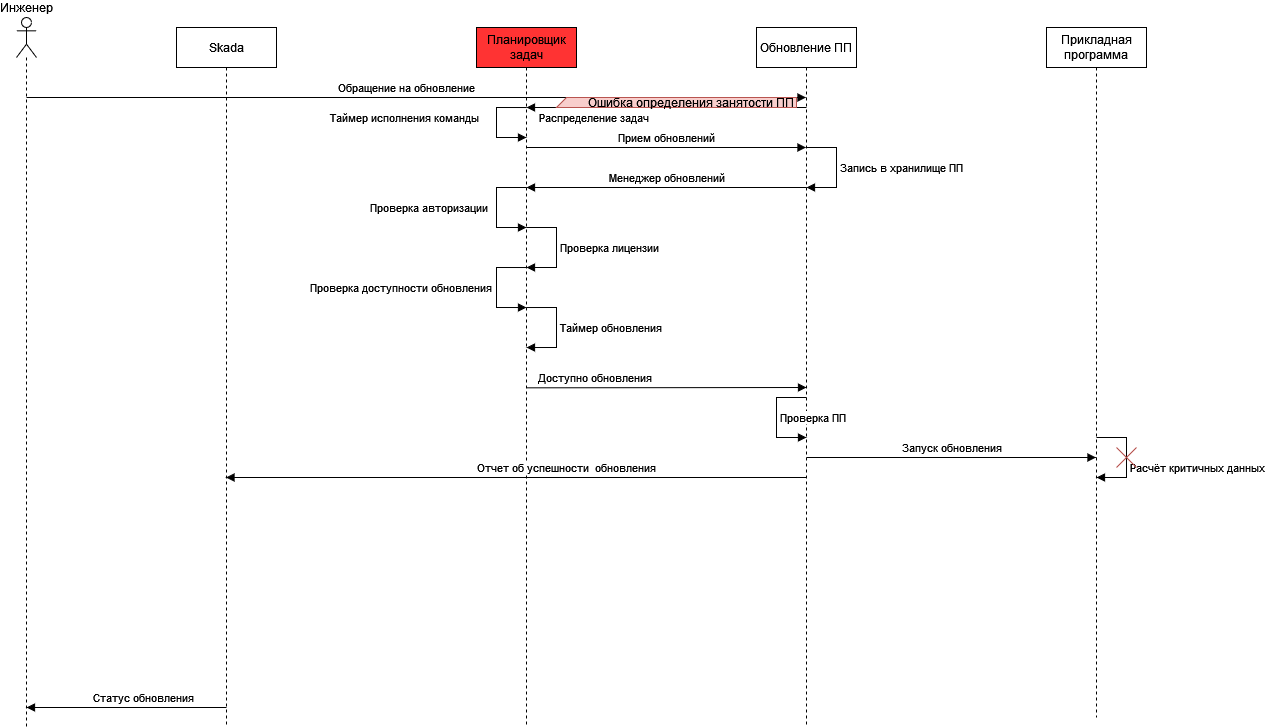

The diagram above was exported from draw.io. Its source (the exported page's mxGraphModel, read from the mxfile embedded in the PNG):
<mxGraphModel dx="2901" dy="1114" grid="1" gridSize="10" guides="0" tooltips="1" connect="0" arrows="0" fold="1" page="1" pageScale="1" pageWidth="827" pageHeight="1169" math="0" shadow="0">
  <root>
    <mxCell id="0" />
    <mxCell id="1" parent="0" />
    <mxCell id="i4kc8_Scuvwa3Elo_uKP-6" value="Инженер" style="shape=umlLifeline;perimeter=lifelinePerimeter;whiteSpace=wrap;html=1;container=1;dropTarget=0;collapsible=0;recursiveResize=0;outlineConnect=0;portConstraint=eastwest;newEdgeStyle={&quot;edgeStyle&quot;:&quot;elbowEdgeStyle&quot;,&quot;elbow&quot;:&quot;vertical&quot;,&quot;curved&quot;:0,&quot;rounded&quot;:0};participant=umlActor;size=40;labelPosition=center;verticalLabelPosition=top;align=center;verticalAlign=bottom;rounded=0;" parent="1" vertex="1">
      <mxGeometry x="-10" y="20" width="20" height="710" as="geometry" />
    </mxCell>
    <mxCell id="i4kc8_Scuvwa3Elo_uKP-7" value="Skada" style="shape=umlLifeline;perimeter=lifelinePerimeter;whiteSpace=wrap;html=1;container=1;dropTarget=0;collapsible=0;recursiveResize=0;outlineConnect=0;portConstraint=eastwest;newEdgeStyle={&quot;edgeStyle&quot;:&quot;elbowEdgeStyle&quot;,&quot;elbow&quot;:&quot;vertical&quot;,&quot;curved&quot;:0,&quot;rounded&quot;:0};" parent="1" vertex="1">
      <mxGeometry x="150" y="30" width="100" height="700" as="geometry" />
    </mxCell>
    <mxCell id="i4kc8_Scuvwa3Elo_uKP-8" value="Планировщик задач" style="shape=umlLifeline;perimeter=lifelinePerimeter;whiteSpace=wrap;html=1;container=1;dropTarget=0;collapsible=0;recursiveResize=0;outlineConnect=0;portConstraint=eastwest;newEdgeStyle={&quot;edgeStyle&quot;:&quot;elbowEdgeStyle&quot;,&quot;elbow&quot;:&quot;vertical&quot;,&quot;curved&quot;:0,&quot;rounded&quot;:0};fillColor=#FF3333;" parent="1" vertex="1">
      <mxGeometry x="450" y="30" width="100" height="700" as="geometry" />
    </mxCell>
    <mxCell id="i4kc8_Scuvwa3Elo_uKP-9" value="Обновление ПП" style="shape=umlLifeline;perimeter=lifelinePerimeter;whiteSpace=wrap;html=1;container=1;dropTarget=0;collapsible=0;recursiveResize=0;outlineConnect=0;portConstraint=eastwest;newEdgeStyle={&quot;edgeStyle&quot;:&quot;elbowEdgeStyle&quot;,&quot;elbow&quot;:&quot;vertical&quot;,&quot;curved&quot;:0,&quot;rounded&quot;:0};" parent="1" vertex="1">
      <mxGeometry x="730" y="30" width="100" height="700" as="geometry" />
    </mxCell>
    <mxCell id="i4kc8_Scuvwa3Elo_uKP-10" value="Прикладная программа" style="shape=umlLifeline;perimeter=lifelinePerimeter;whiteSpace=wrap;html=1;container=1;dropTarget=0;collapsible=0;recursiveResize=0;outlineConnect=0;portConstraint=eastwest;newEdgeStyle={&quot;edgeStyle&quot;:&quot;elbowEdgeStyle&quot;,&quot;elbow&quot;:&quot;vertical&quot;,&quot;curved&quot;:0,&quot;rounded&quot;:0};" parent="1" vertex="1">
      <mxGeometry x="1020" y="30" width="100" height="690" as="geometry" />
    </mxCell>
    <mxCell id="i4kc8_Scuvwa3Elo_uKP-11" value="Прием обновлений" style="html=1;verticalAlign=bottom;endArrow=block;edgeStyle=elbowEdgeStyle;elbow=vertical;curved=0;rounded=0;" parent="1" target="i4kc8_Scuvwa3Elo_uKP-9" edge="1">
      <mxGeometry x="0.0018" width="80" relative="1" as="geometry">
        <mxPoint x="500" y="150" as="sourcePoint" />
        <mxPoint x="300" y="150" as="targetPoint" />
        <Array as="points">
          <mxPoint x="500" y="150" />
        </Array>
        <mxPoint as="offset" />
      </mxGeometry>
    </mxCell>
    <mxCell id="i4kc8_Scuvwa3Elo_uKP-13" value="Менеджер обновлений" style="html=1;verticalAlign=bottom;endArrow=block;edgeStyle=elbowEdgeStyle;elbow=vertical;curved=0;rounded=0;" parent="1" edge="1">
      <mxGeometry width="80" relative="1" as="geometry">
        <mxPoint x="780" y="190" as="sourcePoint" />
        <mxPoint x="500" y="190" as="targetPoint" />
        <mxPoint as="offset" />
      </mxGeometry>
    </mxCell>
    <mxCell id="i4kc8_Scuvwa3Elo_uKP-16" value="Запись в хранилище ПП" style="html=1;align=left;spacingLeft=2;endArrow=block;rounded=0;edgeStyle=orthogonalEdgeStyle;curved=0;rounded=0;" parent="1" edge="1">
      <mxGeometry relative="1" as="geometry">
        <mxPoint x="780" y="150" as="sourcePoint" />
        <Array as="points">
          <mxPoint x="810" y="150" />
          <mxPoint x="810" y="190" />
        </Array>
        <mxPoint x="780" y="190" as="targetPoint" />
      </mxGeometry>
    </mxCell>
    <mxCell id="i4kc8_Scuvwa3Elo_uKP-17" value="Проверка авторизации" style="html=1;align=left;spacingLeft=2;endArrow=block;rounded=0;edgeStyle=orthogonalEdgeStyle;curved=0;rounded=0;" parent="1" edge="1">
      <mxGeometry x="0.0007" y="-130" relative="1" as="geometry">
        <mxPoint x="500" y="190" as="sourcePoint" />
        <Array as="points">
          <mxPoint x="470" y="190" />
          <mxPoint x="470" y="230" />
        </Array>
        <mxPoint x="500" y="230" as="targetPoint" />
        <mxPoint as="offset" />
      </mxGeometry>
    </mxCell>
    <mxCell id="i4kc8_Scuvwa3Elo_uKP-18" value="Проверка лицензии" style="html=1;align=left;spacingLeft=2;endArrow=block;rounded=0;edgeStyle=orthogonalEdgeStyle;curved=0;rounded=0;" parent="1" edge="1">
      <mxGeometry relative="1" as="geometry">
        <mxPoint x="500" y="230" as="sourcePoint" />
        <Array as="points">
          <mxPoint x="530" y="230" />
          <mxPoint x="530" y="270" />
        </Array>
        <mxPoint x="500" y="270" as="targetPoint" />
      </mxGeometry>
    </mxCell>
    <mxCell id="i4kc8_Scuvwa3Elo_uKP-19" value="Проверка доступности обновления" style="html=1;align=left;spacingLeft=2;endArrow=block;rounded=0;edgeStyle=orthogonalEdgeStyle;curved=0;rounded=0;" parent="1" edge="1">
      <mxGeometry x="0.0007" y="-190" relative="1" as="geometry">
        <mxPoint x="500" y="270.03" as="sourcePoint" />
        <Array as="points">
          <mxPoint x="470" y="270.03" />
          <mxPoint x="470" y="310.03" />
        </Array>
        <mxPoint x="500" y="310.03" as="targetPoint" />
        <mxPoint as="offset" />
      </mxGeometry>
    </mxCell>
    <mxCell id="i4kc8_Scuvwa3Elo_uKP-20" value="Таймер обновления" style="html=1;align=left;spacingLeft=2;endArrow=block;rounded=0;edgeStyle=orthogonalEdgeStyle;curved=0;rounded=0;" parent="1" edge="1">
      <mxGeometry relative="1" as="geometry">
        <mxPoint x="500" y="310.03" as="sourcePoint" />
        <Array as="points">
          <mxPoint x="530" y="310.03" />
          <mxPoint x="530" y="350.03" />
        </Array>
        <mxPoint x="500" y="350.03" as="targetPoint" />
      </mxGeometry>
    </mxCell>
    <mxCell id="i4kc8_Scuvwa3Elo_uKP-24" value="Проверка ПП" style="html=1;align=left;spacingLeft=2;endArrow=block;rounded=0;edgeStyle=orthogonalEdgeStyle;curved=0;rounded=0;" parent="1" edge="1">
      <mxGeometry relative="1" as="geometry">
        <mxPoint x="780" y="400" as="sourcePoint" />
        <Array as="points">
          <mxPoint x="750" y="400" />
          <mxPoint x="750" y="440" />
        </Array>
        <mxPoint x="780" y="440" as="targetPoint" />
      </mxGeometry>
    </mxCell>
    <mxCell id="i4kc8_Scuvwa3Elo_uKP-25" value="Запуск обновления" style="html=1;verticalAlign=bottom;endArrow=block;edgeStyle=elbowEdgeStyle;elbow=vertical;curved=0;rounded=0;" parent="1" target="i4kc8_Scuvwa3Elo_uKP-10" edge="1">
      <mxGeometry width="80" relative="1" as="geometry">
        <mxPoint x="780" y="460" as="sourcePoint" />
        <mxPoint x="1060" y="330.00000000000006" as="targetPoint" />
        <mxPoint as="offset" />
        <Array as="points">
          <mxPoint x="870" y="460" />
          <mxPoint x="840" y="440" />
        </Array>
      </mxGeometry>
    </mxCell>
    <mxCell id="i4kc8_Scuvwa3Elo_uKP-26" value="Отчет об успешности&amp;nbsp; обновления" style="html=1;verticalAlign=bottom;endArrow=block;edgeStyle=elbowEdgeStyle;elbow=vertical;curved=0;rounded=0;" parent="1" target="i4kc8_Scuvwa3Elo_uKP-7" edge="1">
      <mxGeometry x="-0.1731" width="80" relative="1" as="geometry">
        <mxPoint x="780" y="480" as="sourcePoint" />
        <mxPoint x="810" y="370" as="targetPoint" />
        <mxPoint as="offset" />
        <Array as="points">
          <mxPoint x="690" y="480" />
          <mxPoint x="780" y="470" />
          <mxPoint x="950" y="370" />
        </Array>
      </mxGeometry>
    </mxCell>
    <mxCell id="i4kc8_Scuvwa3Elo_uKP-27" value="Доступно обновления" style="html=1;verticalAlign=bottom;endArrow=block;edgeStyle=elbowEdgeStyle;elbow=vertical;curved=0;rounded=0;" parent="1" edge="1">
      <mxGeometry x="-0.5166" width="80" relative="1" as="geometry">
        <mxPoint x="500" y="390.33000000000004" as="sourcePoint" />
        <mxPoint x="780" y="390" as="targetPoint" />
        <mxPoint as="offset" />
      </mxGeometry>
    </mxCell>
    <mxCell id="GT5GKizB5VqyqDgrD3Aa-1" value="Обращение на обновление" style="html=1;verticalAlign=bottom;endArrow=block;edgeStyle=elbowEdgeStyle;elbow=vertical;curved=0;rounded=0;" parent="1" target="i4kc8_Scuvwa3Elo_uKP-9" edge="1">
      <mxGeometry width="80" relative="1" as="geometry">
        <mxPoint x="20" y="100" as="sourcePoint" />
        <mxPoint x="200" y="100" as="targetPoint" />
        <Array as="points">
          <mxPoint y="100" />
        </Array>
        <mxPoint as="offset" />
      </mxGeometry>
    </mxCell>
    <mxCell id="GT5GKizB5VqyqDgrD3Aa-2" value="Распределение задач" style="html=1;verticalAlign=bottom;endArrow=block;edgeStyle=elbowEdgeStyle;elbow=vertical;curved=0;rounded=0;" parent="1" source="pQbQzpSzWfnsrUWbpirU-4" edge="1">
      <mxGeometry x="0.5361" y="20" width="80" relative="1" as="geometry">
        <mxPoint x="480" y="110" as="sourcePoint" />
        <mxPoint x="500" y="110" as="targetPoint" />
        <mxPoint as="offset" />
        <Array as="points">
          <mxPoint x="780" y="110" />
        </Array>
      </mxGeometry>
    </mxCell>
    <mxCell id="GT5GKizB5VqyqDgrD3Aa-3" value="Таймер исполнения команды" style="html=1;align=left;spacingLeft=2;endArrow=block;rounded=0;edgeStyle=orthogonalEdgeStyle;curved=0;rounded=0;" parent="1" edge="1">
      <mxGeometry x="-0.1111" y="-170" relative="1" as="geometry">
        <mxPoint x="500" y="110.02999999999997" as="sourcePoint" />
        <Array as="points">
          <mxPoint x="470" y="110" />
          <mxPoint x="470" y="140" />
          <mxPoint x="500" y="140" />
        </Array>
        <mxPoint x="500" y="140" as="targetPoint" />
        <mxPoint as="offset" />
      </mxGeometry>
    </mxCell>
    <mxCell id="GT5GKizB5VqyqDgrD3Aa-5" value="Статус обновления" style="html=1;verticalAlign=bottom;endArrow=block;edgeStyle=elbowEdgeStyle;elbow=vertical;curved=0;rounded=0;" parent="1" edge="1">
      <mxGeometry x="-0.1731" width="80" relative="1" as="geometry">
        <mxPoint x="200" y="710" as="sourcePoint" />
        <mxPoint y="710" as="targetPoint" />
        <mxPoint as="offset" />
        <Array as="points">
          <mxPoint x="110" y="710" />
          <mxPoint x="200" y="700" />
          <mxPoint x="370" y="600" />
        </Array>
      </mxGeometry>
    </mxCell>
    <mxCell id="pQbQzpSzWfnsrUWbpirU-4" value="Ошибка определения занятости ПП" style="shape=card;whiteSpace=wrap;html=1;align=right;fillColor=#f8cecc;strokeColor=#b85450;" vertex="1" parent="1">
      <mxGeometry x="530" y="100" width="240" height="10" as="geometry" />
    </mxCell>
    <mxCell id="pQbQzpSzWfnsrUWbpirU-8" value="Расчёт критичных данных" style="html=1;align=left;spacingLeft=2;endArrow=block;rounded=0;edgeStyle=orthogonalEdgeStyle;curved=0;rounded=0;" edge="1" parent="1">
      <mxGeometry x="0.1999" relative="1" as="geometry">
        <mxPoint x="1070" y="440" as="sourcePoint" />
        <Array as="points">
          <mxPoint x="1100" y="440" />
          <mxPoint x="1100" y="480" />
        </Array>
        <mxPoint x="1070" y="480" as="targetPoint" />
        <mxPoint as="offset" />
      </mxGeometry>
    </mxCell>
    <mxCell id="pQbQzpSzWfnsrUWbpirU-9" value="" style="endArrow=none;html=1;rounded=0;fillColor=#f8cecc;strokeColor=#b85450;" edge="1" parent="1">
      <mxGeometry width="50" height="50" relative="1" as="geometry">
        <mxPoint x="1090" y="470" as="sourcePoint" />
        <mxPoint x="1110" y="450" as="targetPoint" />
      </mxGeometry>
    </mxCell>
    <mxCell id="pQbQzpSzWfnsrUWbpirU-10" value="" style="endArrow=none;html=1;rounded=0;fillColor=#f8cecc;strokeColor=#b85450;" edge="1" parent="1">
      <mxGeometry width="50" height="50" relative="1" as="geometry">
        <mxPoint x="1090" y="450" as="sourcePoint" />
        <mxPoint x="1110" y="470" as="targetPoint" />
      </mxGeometry>
    </mxCell>
  </root>
</mxGraphModel>